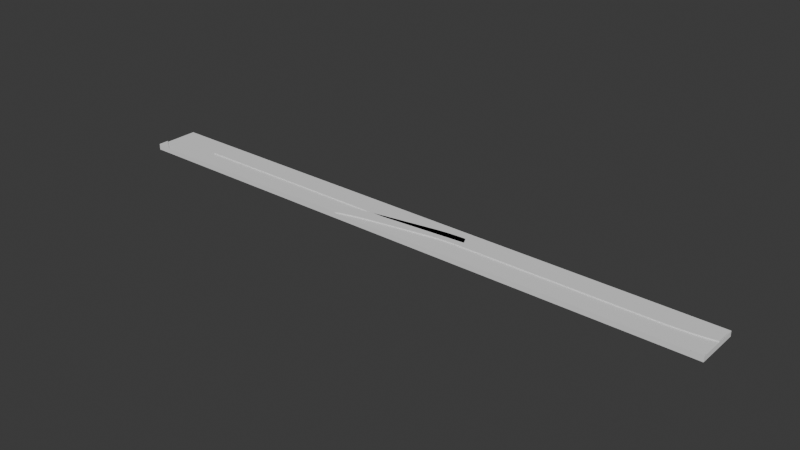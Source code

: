 # Source: foam_256.blend  (saved by Blender 4.3.34; exported with 4.5.12 LTS)
import bpy
from mathutils import Matrix  # noqa: F401  (used for matrix-valued properties, if any)

bpy.ops.wm.read_factory_settings(use_empty=True)
scene = bpy.context.scene
scene.name = 'Scene'

# ---- collections
col_collection = bpy.data.collections.new('Collection'); scene.collection.children.link(col_collection)

# ---- world
world_world = bpy.data.worlds.new('World'); scene.world = world_world
world_world.use_nodes = True; world_world.node_tree.nodes.clear()
_N = world_world.node_tree.nodes; _L = world_world.node_tree.links
n0 = _N.new('ShaderNodeOutputWorld'); n0.name = 'World Output'; n0.location = (300, 300)
n1 = _N.new('ShaderNodeBackground'); n1.name = 'Background'; n1.location = (10, 300)
n1.inputs[0].default_value = (0.05088, 0.05088, 0.05088, 1.0)
_L.new(n1.outputs[0], n0.inputs[0])
n0.is_active_output = True
world_world.color = (0.05088, 0.05088, 0.05088)
world_world.sun_shadow_jitter_overblur = 0.0

# ---- meshes
me_mesh_022 = bpy.data.meshes.new('Mesh.022')
me_mesh_022.from_pydata([(1.384, 0.4953, 0.0), (3.283, 0.4953, 0.0), (1.391, 0.5235, 0.0), (1.391, 0.5235, 0.01905), (1.428, 0.4971, 0.0), (2.544, 0.5596, 0.0), (2.544, 0.5803, 0.0), (2.544, 0.6009, 0.0), (2.534, 0.5596, 0.0), (2.534, 0.6008, 0.0), (2.525, 0.5594, 0.0), (2.524, 0.6007, 0.0), (2.516, 0.5591, 0.0), (2.514, 0.6003, 0.0), (2.507, 0.5587, 0.0), (2.505, 0.5999, 0.0), (2.498, 0.5582, 0.0), (2.495, 0.5993, 0.0), (2.489, 0.5575, 0.0), (2.485, 0.5986, 0.0), (2.48, 0.5567, 0.0), (2.476, 0.5978, 0.0), (2.471, 0.5557, 0.0), (2.466, 0.5968, 0.0), (2.462, 0.5547, 0.0), (2.457, 0.5956, 0.0), (2.453, 0.5534, 0.0), (2.447, 0.5943, 0.0), (2.443, 0.5521, 0.0), (2.437, 0.5929, 0.0), (2.434, 0.5505, 0.0), (2.427, 0.5913, 0.0), (3.26, 0.4978, 0.0), (3.272, 0.5009, 0.0), (2.016, 0.5002, 0.0), (2.027, 0.503, 0.0), (2.037, 0.5058, 0.0), (2.048, 0.5086, 0.0), (2.058, 0.5113, 0.0), (2.068, 0.5141, 0.0), (2.078, 0.5169, 0.0), (2.088, 0.5198, 0.0), (2.098, 0.5227, 0.0), (2.109, 0.5257, 0.0), (2.119, 0.5288, 0.0), (2.13, 0.532, 0.0), (2.14, 0.5353, 0.0), (2.152, 0.4958, 0.0), (2.277, 0.5244, 0.0), (2.27, 0.5651, 0.0), (2.266, 0.5225, 0.0), (2.259, 0.5632, 0.0), (2.255, 0.5206, 0.0), (2.248, 0.5612, 0.0), (2.245, 0.5186, 0.0), (2.237, 0.5591, 0.0), (2.234, 0.5165, 0.0), (2.226, 0.557, 0.0), (2.224, 0.5144, 0.0), (2.215, 0.5547, 0.0), (2.214, 0.5121, 0.0), (2.205, 0.5524, 0.0), (2.204, 0.5098, 0.0), (2.194, 0.5499, 0.0), (2.194, 0.5073, 0.0), (2.184, 0.5473, 0.0), (2.184, 0.5046, 0.0), (2.173, 0.5445, 0.0), (2.173, 0.5018, 0.0), (2.162, 0.5416, 0.0), (2.163, 0.4989, 0.0), (2.152, 0.5385, 0.0), (3.231, 0.6059, 0.0), (3.235, 0.5649, 0.0), (3.242, 0.6073, 0.0), (3.247, 0.5663, 0.0), (3.253, 0.6087, 0.0), (3.259, 0.5678, 0.0), (3.264, 0.6103, 0.0), (3.27, 0.5695, 0.0), (3.275, 0.6121, 0.0), (3.282, 0.5714, 0.0), (3.131, 0.6009, 0.0), (3.131, 0.5596, 0.0), (3.14, 0.6009, 0.0), (3.14, 0.5597, 0.0), (3.148, 0.6011, 0.0), (3.149, 0.5598, 0.0), (3.157, 0.6012, 0.0), (3.158, 0.56, 0.0), (3.165, 0.6015, 0.0), (3.166, 0.5602, 0.0), (3.173, 0.6018, 0.0), (3.175, 0.5605, 0.0), (3.181, 0.6021, 0.0), (3.183, 0.5609, 0.0), (3.189, 0.6026, 0.0), (3.192, 0.5614, 0.0), (3.197, 0.6031, 0.0), (3.2, 0.5619, 0.0), (3.205, 0.6037, 0.0), (3.209, 0.5625, 0.0), (3.214, 0.6044, 0.0), (3.217, 0.5632, 0.0), (3.222, 0.6051, 0.0), (3.226, 0.564, 0.0), (1.391, 0.5234, 0.0), (1.404, 0.5139, 0.0), (1.574, 0.6011, 0.0), (1.574, 0.5599, 0.0), (2.273, 0.601, 0.0), (2.273, 0.5597, 0.0), (2.561, 0.6009, 0.0), (2.561, 0.5596, 0.0), (3.097, 0.6008, 0.0), (3.097, 0.5595, 0.0), (1.428, 0.4971, 0.01905), (2.544, 0.5803, 0.01905), (2.544, 0.5596, 0.01905), (2.544, 0.6009, 0.01905), (2.534, 0.6008, 0.01905), (2.534, 0.5596, 0.01905), (2.524, 0.6007, 0.01905), (2.525, 0.5594, 0.01905), (2.514, 0.6003, 0.01905), (2.516, 0.5591, 0.01905), (2.505, 0.5999, 0.01905), (2.507, 0.5587, 0.01905), (2.495, 0.5993, 0.01905), (2.498, 0.5582, 0.01905), (2.485, 0.5986, 0.01905), (2.489, 0.5575, 0.01905), (2.476, 0.5978, 0.01905), (2.48, 0.5567, 0.01905), (2.466, 0.5968, 0.01905), (2.471, 0.5557, 0.01905), (2.457, 0.5956, 0.01905), (2.462, 0.5547, 0.01905), (2.447, 0.5943, 0.01905), (2.453, 0.5534, 0.01905), (2.437, 0.5929, 0.01905), (2.443, 0.5521, 0.01905), (2.427, 0.5913, 0.01905), (2.434, 0.5505, 0.01905), (3.26, 0.4978, 0.01905), (3.272, 0.5009, 0.01905), (2.016, 0.5002, 0.01905), (2.027, 0.503, 0.01905), (2.037, 0.5058, 0.01905), (2.048, 0.5086, 0.01905), (2.058, 0.5113, 0.01905), (2.068, 0.5141, 0.01905), (2.078, 0.5169, 0.01905), (2.088, 0.5198, 0.01905), (2.098, 0.5227, 0.01905), (2.109, 0.5257, 0.01905), (2.119, 0.5288, 0.01905), (2.13, 0.532, 0.01905), (2.152, 0.4958, 0.01905), (2.14, 0.5353, 0.01905), (2.27, 0.5651, 0.01905), (2.277, 0.5244, 0.01905), (2.259, 0.5632, 0.01905), (2.266, 0.5225, 0.01905), (2.248, 0.5612, 0.01905), (2.255, 0.5206, 0.01905), (2.237, 0.5591, 0.01905), (2.245, 0.5186, 0.01905), (2.226, 0.557, 0.01905), (2.234, 0.5165, 0.01905), (2.215, 0.5547, 0.01905), (2.224, 0.5144, 0.01905), (2.205, 0.5524, 0.01905), (2.214, 0.5121, 0.01905), (2.194, 0.5499, 0.01905), (2.204, 0.5098, 0.01905), (2.184, 0.5473, 0.01905), (2.194, 0.5073, 0.01905), (2.173, 0.5445, 0.01905), (2.184, 0.5046, 0.01905), (2.162, 0.5416, 0.01905), (2.173, 0.5018, 0.01905), (2.152, 0.5385, 0.01905), (2.163, 0.4989, 0.01905), (3.235, 0.5649, 0.01905), (3.231, 0.6059, 0.01905), (3.247, 0.5663, 0.01905), (3.242, 0.6073, 0.01905), (3.259, 0.5678, 0.01905), (3.253, 0.6087, 0.01905), (3.27, 0.5695, 0.01905), (3.264, 0.6103, 0.01905), (3.282, 0.5714, 0.01905), (3.275, 0.6121, 0.01905), (3.131, 0.5596, 0.01905), (3.131, 0.6009, 0.01905), (3.14, 0.5597, 0.01905), (3.14, 0.6009, 0.01905), (3.149, 0.5598, 0.01905), (3.148, 0.6011, 0.01905), (3.158, 0.56, 0.01905), (3.157, 0.6012, 0.01905), (3.166, 0.5602, 0.01905), (3.165, 0.6015, 0.01905), (3.175, 0.5605, 0.01905), (3.173, 0.6018, 0.01905), (3.183, 0.5609, 0.01905), (3.181, 0.6021, 0.01905), (3.192, 0.5614, 0.01905), (3.189, 0.6026, 0.01905), (3.2, 0.5619, 0.01905), (3.197, 0.6031, 0.01905), (3.209, 0.5625, 0.01905), (3.205, 0.6037, 0.01905), (3.217, 0.5632, 0.01905), (3.214, 0.6044, 0.01905), (3.226, 0.564, 0.01905), (3.222, 0.6051, 0.01905), (1.391, 0.5234, 0.01905), (1.404, 0.5139, 0.01905), (1.574, 0.5599, 0.01905), (1.574, 0.6011, 0.01905), (2.273, 0.5597, 0.01905), (2.273, 0.601, 0.01905), (2.561, 0.5596, 0.01905), (2.561, 0.6009, 0.01905), (3.097, 0.5595, 0.01905), (3.097, 0.6008, 0.01905), (1.384, 0.5147, 0.0), (1.384, 0.5147, 0.01905), (1.384, 0.528, 0.0), (1.384, 0.528, 0.01909), (1.384, 0.5146, 0.01905), (1.384, 0.5146, 0.0), (2.24, 0.5597, 0.01905), (2.271, 0.5597, 0.01905), (2.259, 0.5597, 0.01905), (2.248, 0.5597, 0.01905), (2.24, 0.5597, 0.0), (3.25, 0.4953, 0.0), (3.25, 0.4953, 0.01905), (3.283, 0.5041, 0.0), (3.283, 0.5041, 0.01905), (1.431, 0.4953, 0.0), (1.431, 0.4953, 0.01905), (2.373, 0.5673, 0.01905), (2.44, 0.5724, 0.01905), (2.43, 0.5716, 0.01905), (2.469, 0.5745, 0.01905), (2.459, 0.5738, 0.01905), (2.45, 0.5731, 0.01905), (2.534, 0.5795, 0.01905), (2.525, 0.5788, 0.01905), (2.515, 0.5781, 0.01905), (2.506, 0.5773, 0.01905), (2.496, 0.5766, 0.01905), (2.487, 0.5759, 0.01905), (2.478, 0.5752, 0.01905), (1.996, 0.4953, 0.0), (1.996, 0.4953, 0.01905), (2.273, 0.5656, 0.01905), (2.151, 0.4953, 0.01905), (2.151, 0.4953, 0.0), (3.283, 0.6136, 0.0), (3.283, 0.6136, 0.01905), (3.283, 0.5716, 0.01905), (3.283, 0.5716, 0.0), (1.384, 0.4953, 0.01905), (3.283, 0.4953, 0.01905), (3.274, 0.4953, 0.01905), (3.261, 0.4953, 0.01905), (1.391, 0.4953, 0.01905), (1.427, 0.4953, 0.01905), (1.427, 0.4953, 0.01905), (2.017, 0.4953, 0.01905), (2.029, 0.4953, 0.01905), (2.051, 0.4953, 0.01905), (2.04, 0.4953, 0.01905), (2.062, 0.4953, 0.01905), (2.073, 0.4953, 0.01905), (2.084, 0.4953, 0.01905), (2.095, 0.4953, 0.01905), (2.118, 0.4953, 0.01905), (2.106, 0.4953, 0.01905), (2.129, 0.4953, 0.01905), (2.141, 0.4953, 0.01905), (2.486, 0.592, 0.01905), (2.494, 0.5933, 0.01905), (2.399, 0.5789, 0.01905), (2.484, 0.5918, 0.01905), (2.495, 0.5935, 0.01905), (2.504, 0.5947, 0.01905), (2.534, 0.5993, 0.01905), (2.505, 0.5949, 0.01905), (2.523, 0.5978, 0.01905), (2.524, 0.5978, 0.01905), (2.514, 0.5964, 0.01905), (2.513, 0.5962, 0.01905), (2.534, 0.5994, 0.01905), (2.477, 0.5906, 0.01905), (2.475, 0.5904, 0.01905), (2.448, 0.5863, 0.01905), (2.467, 0.5892, 0.01905), (2.438, 0.5848, 0.01905), (2.428, 0.5833, 0.01905), (2.465, 0.5889, 0.01905), (2.458, 0.5877, 0.01905)], [], [(228, 2, 3, 229), (3, 2, 230, 231), (3, 231, 229), (272, 273, 116), (117, 118, 119), (121, 118, 117, 251), (251, 117, 120, 298), (123, 121, 251, 252), (252, 251, 298, 292, 120, 122, 295), (292, 298, 120), (125, 123, 252, 253), (253, 252, 295, 294, 122, 124, 296), (294, 295, 122), (254, 127, 125, 253), (124, 126, 293, 254, 253, 296, 297), (296, 124, 297), (255, 129, 127, 254), (126, 128, 290, 255, 254, 293, 291), (293, 126, 291), (131, 129, 255, 256), (128, 130, 286, 256, 255, 290, 287), (128, 287, 290), (257, 133, 131, 256), (257, 256, 286, 289, 130, 132, 299), (286, 130, 289), (248, 135, 133, 257), (248, 257, 299, 300, 132, 134, 302), (299, 132, 300), (137, 135, 248, 249), (305, 134, 136, 306, 249, 248, 302), (134, 305, 302), (139, 137, 249, 250), (250, 249, 306, 301), (136, 138, 301, 306), (246, 141, 139, 250), (246, 250, 301, 303), (138, 140, 303, 301), (247, 143, 141, 246), (247, 246, 303, 304), (140, 142, 304, 303), (270, 144, 240), (269, 145, 144, 270), (268, 242, 145, 269), (275, 147, 146, 274), (148, 147, 275, 277), (149, 148, 277, 276), (150, 149, 276, 278), (151, 150, 278, 279), (152, 151, 279, 280), (153, 152, 280, 281), (283, 154, 153, 281), (282, 155, 154, 283), (156, 155, 282, 284), (157, 156, 284, 285), (261, 158, 159, 157, 285), (163, 161, 235, 236), (160, 162, 236, 235), (165, 163, 236, 237), (236, 162, 164, 237), (234, 166, 167, 165, 237), (164, 234, 237), (166, 168, 169, 167), (168, 170, 171, 169), (170, 172, 173, 171), (172, 174, 175, 173), (174, 176, 177, 175), (176, 178, 179, 177), (178, 180, 181, 179), (180, 182, 183, 181), (184, 186, 187, 185), (186, 188, 189, 187), (188, 190, 191, 189), (190, 192, 193, 191), (193, 192, 265, 264), (194, 196, 197, 195), (196, 198, 199, 197), (198, 200, 201, 199), (200, 202, 203, 201), (202, 204, 205, 203), (204, 206, 207, 205), (206, 208, 209, 207), (208, 210, 211, 209), (210, 212, 213, 211), (212, 214, 215, 213), (214, 216, 217, 215), (271, 219, 218, 232, 267), (234, 164, 162, 160, 260, 223, 221, 220), (236, 162, 164, 237), (164, 234, 237), (160, 162, 236, 235), (160, 235, 222, 260), (224, 226, 227, 225), (272, 116, 219, 271), (116, 273, 244), (182, 159, 158, 183), (216, 184, 185, 217), (117, 119, 223, 260, 142, 140, 138, 136, 134, 132, 130, 128, 126, 124, 122, 120), (253, 252, 295, 294, 122, 124, 296), (252, 251, 298, 292, 120, 122, 295), (257, 256, 286, 289, 130, 132, 299), (248, 257, 299, 300, 132, 134, 302), (250, 249, 306, 301), (251, 117, 120, 298), (246, 250, 301, 303), (247, 246, 303, 304), (305, 134, 136, 306, 249, 248, 302), (245, 247, 304, 288), (128, 130, 286, 256, 255, 290, 287), (294, 295, 122), (296, 124, 297), (124, 126, 293, 254, 253, 296, 297), (292, 298, 120), (286, 130, 289), (299, 132, 300), (128, 287, 290), (293, 126, 291), (126, 128, 290, 255, 254, 293, 291), (138, 140, 303, 301), (140, 142, 304, 303), (134, 305, 302), (136, 138, 301, 306), (304, 142, 260, 222, 245, 288), (118, 224, 225, 119), (226, 194, 195, 227), (274, 146, 259), (222, 235, 161, 143, 247, 245), (304, 142, 260, 222, 245, 288), (245, 247, 304, 288), (160, 235, 222, 260), (232, 218, 106, 233), (109, 220, 221, 108), (199, 86, 84, 197), (198, 196, 85, 87), (201, 88, 86, 199), (200, 198, 87, 89), (203, 90, 88, 201), (202, 200, 89, 91), (205, 92, 90, 203), (204, 202, 91, 93), (207, 94, 92, 205), (206, 204, 93, 95), (209, 96, 94, 207), (208, 206, 95, 97), (211, 98, 96, 209), (210, 208, 97, 99), (213, 100, 98, 211), (212, 210, 99, 101), (215, 102, 100, 213), (214, 212, 101, 103), (217, 104, 102, 215), (216, 214, 103, 105), (219, 107, 106, 218), (108, 221, 223, 110), (234, 220, 109, 238), (234, 238, 111, 222, 235, 236, 237), (227, 114, 112, 225), (226, 224, 113, 115), (240, 144, 32, 239), (145, 33, 32, 144), (33, 145, 242, 241), (116, 4, 107, 219), (4, 116, 244, 243), (158, 47, 70, 183), (159, 182, 71, 46), (185, 72, 104, 217), (184, 216, 105, 73), (119, 7, 110, 223), (6, 117, 251, 252, 253, 254, 255, 256, 257, 248, 249, 250, 246, 247, 245, 222, 111), (225, 112, 7, 119), (224, 118, 5, 113), (195, 82, 114, 227), (194, 226, 115, 83), (259, 146, 34, 258), (49, 160, 260, 142, 31), (143, 161, 48, 30), (147, 35, 34, 146), (148, 36, 35, 147), (149, 37, 36, 148), (150, 38, 37, 149), (151, 39, 38, 150), (152, 40, 39, 151), (153, 41, 40, 152), (154, 42, 41, 153), (155, 43, 42, 154), (156, 44, 43, 155), (157, 45, 44, 156), (159, 46, 45, 157), (47, 158, 261, 262), (163, 50, 48, 161), (162, 160, 49, 51), (165, 52, 50, 163), (164, 162, 51, 53), (167, 54, 52, 165), (238, 55, 166, 234), (164, 53, 238, 234), (169, 56, 54, 167), (168, 166, 55, 57), (171, 58, 56, 169), (170, 168, 57, 59), (173, 60, 58, 171), (172, 170, 59, 61), (175, 62, 60, 173), (174, 172, 61, 63), (177, 64, 62, 175), (176, 174, 63, 65), (121, 8, 5, 118), (117, 6, 9, 120), (179, 66, 64, 177), (178, 176, 65, 67), (123, 10, 8, 121), (122, 120, 9, 11), (181, 68, 66, 179), (180, 178, 67, 69), (125, 12, 10, 123), (124, 122, 11, 13), (183, 70, 68, 181), (182, 180, 69, 71), (127, 14, 12, 125), (126, 124, 13, 15), (129, 16, 14, 127), (128, 126, 15, 17), (131, 18, 16, 129), (130, 128, 17, 19), (133, 20, 18, 131), (132, 130, 19, 21), (135, 22, 20, 133), (134, 132, 21, 23), (22, 135, 137, 24), (136, 134, 23, 25), (139, 26, 24, 137), (138, 136, 25, 27), (141, 28, 26, 139), (140, 138, 27, 29), (143, 30, 28, 141), (142, 140, 29, 31), (187, 74, 72, 185), (186, 184, 73, 75), (189, 76, 74, 187), (188, 186, 75, 77), (191, 78, 76, 189), (190, 188, 77, 79), (193, 80, 78, 191), (192, 190, 79, 81), (80, 193, 264, 263), (265, 192, 81, 266), (197, 84, 82, 195), (196, 194, 83, 85), (232, 233, 0, 267), (230, 228, 229, 231), (268, 1, 241, 242), (265, 266, 263, 264), (243, 244, 273, 272, 271, 267, 0), (240, 239, 1, 268, 269, 270), (259, 258, 262, 261, 285, 284, 282, 283, 281, 280, 279, 278, 276, 277, 275, 274)])
_uv = me_mesh_022.uv_layers.new(name='UVMap')
_uv.uv.foreach_set('vector', [0.0, 0.0, 0.0, 0.0, 0.0, 0.0, 0.0, 0.0, 0.0, 0.0, 0.0, 0.0, 0.0, 0.0, 0.0, 0.0, 0.0, 0.0, 0.0, 0.0, 0.0, 0.0, 0.0, 0.0, 0.0, 0.0, 0.0, 0.0, 0.0, 0.0, 0.0, 0.0, 0.0, 0.0, 0.0, 0.0, 0.0, 0.0, 0.0, 0.0, 0.0, 0.0, 0.0, 0.0, 0.0, 0.0, 0.0, 0.0, 0.0, 0.0, 0.0, 0.0, 0.0, 0.0, 0.0, 0.0, 0.0, 0.0, 0.0, 0.0, 0.0, 0.0, 0.0, 0.0, 0.0, 0.0, 0.0, 0.0, 0.0, 0.0, 0.0, 0.0, 0.0, 0.0, 0.0, 0.0, 0.0, 0.0, 0.0, 0.0, 0.0, 0.0, 0.0, 0.0, 0.0, 0.0, 0.0, 0.0, 0.0, 0.0, 0.0, 0.0, 0.0, 0.0, 0.0, 0.0, 0.0, 0.0, 0.0, 0.0, 0.0, 0.0, 0.0, 0.0, 0.0, 0.0, 0.0, 0.0, 0.0, 0.0, 0.0, 0.0, 0.0, 0.0, 0.0, 0.0, 0.0, 0.0, 0.0, 0.0, 0.0, 0.0, 0.0, 0.0, 0.0, 0.0, 0.0, 0.0, 0.0, 0.0, 0.0, 0.0, 0.0, 0.0, 0.0, 0.0, 0.0, 0.0, 0.0, 0.0, 0.0, 0.0, 0.0, 0.0, 0.0, 0.0, 0.0, 0.0, 0.0, 0.0, 0.0, 0.0, 0.0, 0.0, 0.0, 0.0, 0.0, 0.0, 0.0, 0.0, 0.0, 0.0, 0.0, 0.0, 0.0, 0.0, 0.0, 0.0, 0.0, 0.0, 0.0, 0.0, 0.0, 0.0, 0.0, 0.0, 0.0, 0.0, 0.0, 0.0, 0.0, 0.0, 0.0, 0.0, 0.0, 0.0, 0.0, 0.0, 0.0, 0.0, 0.0, 0.0, 0.0, 0.0, 0.0, 0.0, 0.0, 0.0, 0.0, 0.0, 0.0, 0.0, 0.0, 0.0, 0.0, 0.0, 0.0, 0.0, 0.0, 0.0, 0.0, 0.0, 0.0, 0.0, 0.0, 0.0, 0.0, 0.0, 0.0, 0.0, 0.0, 0.0, 0.0, 0.0, 0.0, 0.0, 0.0, 0.0, 0.0, 0.0, 0.0, 0.0, 0.0, 0.0, 0.0, 0.0, 0.0, 0.0, 0.0, 0.0, 0.0, 0.0, 0.0, 0.0, 0.0, 0.0, 0.0, 0.0, 0.0, 0.0, 0.0, 0.0, 0.0, 0.0, 0.0, 0.0, 0.0, 0.0, 0.0, 0.0, 0.0, 0.0, 0.0, 0.0, 0.0, 0.0, 0.0, 0.0, 0.0, 0.0, 0.0, 0.0, 0.0, 0.0, 0.0, 0.0, 0.0, 0.0, 0.0, 0.0, 0.0, 0.0, 0.0, 0.0, 0.0, 0.0, 0.0, 0.0, 0.0, 0.0, 0.0, 0.0, 0.0, 0.0, 0.0, 0.0, 0.0, 0.0, 0.0, 0.0, 0.0, 0.0, 0.0, 0.0, 0.0, 0.0, 0.0, 0.0, 0.0, 0.0, 0.0, 0.0, 0.0, 0.0, 0.0, 0.0, 0.0, 0.0, 0.0, 0.0, 0.0, 0.0, 0.0, 0.0, 0.0, 0.0, 0.0, 0.0, 0.0, 0.0, 0.0, 0.0, 0.0, 0.0, 0.0, 0.0, 0.0, 0.0, 0.0, 0.0, 0.0, 0.0, 0.0, 0.0, 0.0, 0.0, 0.0, 0.0, 0.0, 0.0, 0.0, 0.0, 0.0, 0.0, 0.0, 0.0, 0.0, 0.0, 0.0, 0.0, 0.0, 0.0, 0.0, 0.0, 0.0, 0.0, 0.0, 0.0, 0.0, 0.0, 0.0, 0.0, 0.0, 0.0, 0.0, 0.0, 0.0, 0.0, 0.0, 0.0, 0.0, 0.0, 0.0, 0.0, 0.0, 0.0, 0.0, 0.0, 0.0, 0.0, 0.0, 0.0, 0.0, 0.0, 0.0, 0.0, 0.0, 0.0, 0.0, 0.0, 0.0, 0.0, 0.0, 0.0, 0.0, 0.0, 0.0, 0.0, 0.0, 0.0, 0.0, 0.0, 0.0, 0.0, 0.0, 0.0, 0.0, 0.0, 0.0, 0.0, 0.0, 0.0, 0.0, 0.0, 0.0, 0.0, 0.0, 0.0, 0.0, 0.0, 0.0, 0.0, 0.0, 0.0, 0.0, 0.0, 0.0, 0.0, 0.0, 0.0, 0.0, 0.0, 0.0, 0.0, 0.0, 0.0, 0.0, 0.0, 0.0, 0.0, 0.0, 0.0, 0.0, 0.0, 0.0, 0.0, 0.0, 0.0, 0.0, 0.0, 0.0, 0.0, 0.0, 0.0, 0.0, 0.0, 0.0, 0.0, 0.0, 0.0, 0.0, 0.0, 0.0, 0.0, 0.0, 0.0, 0.0, 0.0, 0.0, 0.0, 0.0, 0.0, 0.0, 0.0, 0.0, 0.0, 0.0, 0.0, 0.0, 0.0, 0.0, 0.0, 0.0, 0.0, 0.0, 0.0, 0.0, 0.0, 0.0, 0.0, 0.0, 0.0, 0.0, 0.0, 0.0, 0.0, 0.0, 0.0, 0.0, 0.0, 0.0, 0.0, 0.0, 0.0, 0.0, 0.0, 0.0, 0.0, 0.0, 0.0, 0.0, 0.0, 0.0, 0.0, 0.0, 0.0, 0.0, 0.0, 0.0, 0.0, 0.0, 0.0, 0.0, 0.0, 0.0, 0.0, 0.0, 0.0, 0.0, 0.0, 0.0, 0.0, 0.0, 0.0, 0.0, 0.0, 0.0, 0.0, 0.0, 0.0, 0.0, 0.0, 0.0, 0.0, 0.0, 0.0, 0.0, 0.0, 0.0, 0.0, 0.0, 0.0, 0.0, 0.0, 0.0, 0.0, 0.0, 0.0, 0.0, 0.0, 0.0, 0.0, 0.0, 0.0, 0.0, 0.0, 0.0, 0.0, 0.0, 0.0, 0.0, 0.0, 0.0, 0.0, 0.0, 0.0, 0.0, 0.0, 0.0, 0.0, 0.0, 0.0, 0.0, 0.0, 0.0, 0.0, 0.0, 0.0, 0.0, 0.0, 0.0, 0.0, 0.0, 0.0, 0.0, 0.0, 0.0, 0.0, 0.0, 0.0, 0.0, 0.0, 0.0, 0.0, 0.0, 0.0, 0.0, 0.0, 0.0, 0.0, 0.0, 0.0, 0.0, 0.0, 0.0, 0.0, 0.0, 0.0, 0.0, 0.0, 0.0, 0.0, 0.0, 0.0, 0.0, 0.0, 0.0, 0.0, 0.0, 0.0, 0.0, 0.0, 0.0, 0.0, 0.0, 0.0, 0.0, 0.0, 0.0, 0.0, 0.0, 0.0, 0.0, 0.0, 0.0, 0.0, 0.0, 0.0, 0.0, 0.0, 0.0, 0.0, 0.0, 0.0, 0.0, 0.0, 0.0, 0.0, 0.0, 0.0, 0.0, 0.0, 0.0, 0.0, 0.0, 0.0, 0.0, 0.0, 0.0, 0.0, 0.0, 0.0, 0.0, 0.0, 0.0, 0.0, 0.0, 0.0, 0.0, 0.0, 0.0, 0.0, 0.0, 0.0, 0.0, 0.0, 0.0, 0.0, 0.0, 0.0, 0.0, 0.0, 0.0, 0.0, 0.0, 0.0, 0.0, 0.0, 0.0, 0.0, 0.0, 0.0, 0.0, 0.0, 0.0, 0.0, 0.0, 0.0, 0.0, 0.0, 0.0, 0.0, 0.0, 0.0, 0.0, 0.0, 0.0, 0.0, 0.0, 0.0, 0.0, 0.0, 0.0, 0.0, 0.0, 0.0, 0.0, 0.0, 0.0, 0.0, 0.0, 0.0, 0.0, 0.0, 0.0, 0.0, 0.0, 0.0, 0.0, 0.0, 0.0, 0.0, 0.0, 0.0, 0.0, 0.0, 0.0, 0.0, 0.0, 0.0, 0.0, 0.0, 0.0, 0.0, 0.0, 0.0, 0.0, 0.0, 0.0, 0.0, 0.0, 0.0, 0.0, 0.0, 0.0, 0.0, 0.0, 0.0, 0.0, 0.0, 0.0, 0.0, 0.0, 0.0, 0.0, 0.0, 0.0, 0.0, 0.0, 0.0, 0.0, 0.0, 0.0, 0.0, 0.0, 0.0, 0.0, 0.0, 0.0, 0.0, 0.0, 0.0, 0.0, 0.0, 0.0, 0.0, 0.0, 0.0, 0.0, 0.0, 0.0, 0.0, 0.0, 0.0, 0.0, 0.0, 0.0, 0.0, 0.0, 0.0, 0.0, 0.0, 0.0, 0.0, 0.0, 0.0, 0.0, 0.0, 0.0, 0.0, 0.0, 0.0, 0.0, 0.0, 0.0, 0.0, 0.0, 0.0, 0.0, 0.0, 0.0, 0.0, 0.0, 0.0, 0.0, 0.0, 0.0, 0.0, 0.0, 0.0, 0.0, 0.0, 0.0, 0.0, 0.0, 0.0, 0.0, 0.0, 0.0, 0.0, 0.0, 0.0, 0.0, 0.0, 0.0, 0.0, 0.0, 0.0, 0.0, 0.0, 0.0, 0.0, 0.0, 0.0, 0.0, 0.0, 0.0, 0.0, 0.0, 0.0, 0.0, 0.0, 0.0, 0.0, 0.0, 0.0, 0.0, 0.0, 0.0, 0.0, 0.0, 0.0, 0.0, 0.0, 0.0, 0.0, 0.0, 0.0, 0.0, 0.0, 0.0, 0.0, 0.0, 0.0, 0.0, 0.0, 0.0, 0.0, 0.0, 0.0, 0.0, 0.0, 0.0, 0.0, 0.0, 0.0, 0.0, 0.0, 0.0, 0.0, 0.0, 0.0, 0.0, 0.0, 0.0, 0.0, 0.0, 0.0, 0.0, 0.0, 0.0, 0.0, 0.0, 0.0, 0.0, 0.0, 0.0, 0.0, 0.0, 0.0, 0.0, 0.0, 0.0, 0.0, 0.0, 0.0, 0.0, 0.0, 0.0, 0.0, 0.0, 0.0, 0.0, 0.0, 0.0, 0.0, 0.0, 0.0, 0.0, 0.0, 0.0, 0.0, 0.0, 0.0, 0.0, 0.0, 0.0, 0.0, 0.0, 0.0, 0.0, 0.0, 0.0, 0.0, 0.0, 0.0, 0.0, 0.0, 0.0, 0.0, 0.0, 0.0, 0.0, 0.0, 0.0, 0.0, 0.0, 0.0, 0.0, 0.0, 0.0, 0.0, 0.0, 0.0, 0.0, 0.0, 0.0, 0.0, 0.0, 0.0, 0.0, 0.0, 0.0, 0.0, 0.0, 0.0, 0.0, 0.0, 0.0, 0.0, 0.0, 0.0, 0.0, 0.0, 0.0, 0.0, 0.0, 0.0, 0.0, 0.0, 0.0, 0.0, 0.0, 0.0, 0.0, 0.0, 0.0, 0.0, 0.0, 0.0, 0.0, 0.0, 0.0, 0.0, 0.0, 0.0, 0.0, 0.0, 0.0, 0.0, 0.0, 0.0, 0.0, 0.0, 0.0, 0.0, 0.0, 0.0, 0.0, 0.0, 0.0, 0.0, 0.0, 0.0, 0.0, 0.0, 0.0, 0.0, 0.0, 0.0, 0.0, 0.0, 0.0, 0.0, 0.0, 0.0, 0.0, 0.0, 0.0, 0.0, 0.0, 0.0, 0.0, 0.0, 0.0, 0.0, 0.0, 0.0, 0.0, 0.0, 0.0, 0.0, 0.0, 0.0, 0.0, 0.0, 0.0, 0.0, 0.0, 0.0, 0.0, 0.0, 0.0, 0.0, 0.0, 0.0, 0.0, 0.0, 0.0, 0.0, 0.0, 0.0, 0.0, 0.0, 0.0, 0.0, 0.0, 0.0, 0.0, 0.0, 0.0, 0.0, 0.0, 0.0, 0.0, 0.0, 0.0, 0.0, 0.0, 0.0, 0.0, 0.0, 0.0, 0.0, 0.0, 0.0, 0.0, 0.0, 0.0, 0.0, 0.0, 0.0, 0.0, 0.0, 0.0, 0.0, 0.0, 0.0, 0.0, 0.0, 0.0, 0.0, 0.0, 0.0, 0.0, 0.0, 0.0, 0.0, 0.0, 0.0, 0.0, 0.0, 0.0, 0.0, 0.0, 0.0, 0.0, 0.0, 0.0, 0.0, 0.0, 0.0, 0.0, 0.0, 0.0, 0.0, 0.0, 0.0, 0.0, 0.0, 0.0, 0.0, 0.0, 0.0, 0.0, 0.0, 0.0, 0.0, 0.0, 0.0, 0.0, 0.0, 0.0, 0.0, 0.0, 0.0, 0.0, 0.0, 0.0, 0.0, 0.0, 0.0, 0.0, 0.0, 0.0, 0.0, 0.0, 0.0, 0.0, 0.0, 0.0, 0.0, 0.0, 0.0, 0.0, 0.0, 0.0, 0.0, 0.0, 0.0, 0.0, 0.0, 0.0, 0.0, 0.0, 0.0, 0.0, 0.0, 0.0, 0.0, 0.0, 0.0, 0.0, 0.0, 0.0, 0.0, 0.0, 0.0, 0.0, 0.0, 0.0, 0.0, 0.0, 0.0, 0.0, 0.0, 0.0, 0.0, 0.0, 0.0, 0.0, 0.0, 0.0, 0.0, 0.0, 0.0, 0.0, 0.0, 0.0, 0.0, 0.0, 0.0, 0.0, 0.0, 0.0, 0.0, 0.0, 0.0, 0.0, 0.0, 0.0, 0.0, 0.0, 0.0, 0.0, 0.0, 0.0, 0.0, 0.0, 0.0, 0.0, 0.0, 0.0, 0.0, 0.0, 0.0, 0.0, 0.0, 0.0, 0.0, 0.0, 0.0, 0.0, 0.0, 0.0, 0.0, 0.0, 0.0, 0.0, 0.0, 0.0, 0.0, 0.0, 0.0, 0.0, 0.0, 0.0, 0.0, 0.0, 0.0, 0.0, 0.0, 0.0, 0.0, 0.0, 0.0, 0.0, 0.0, 0.0, 0.0, 0.0, 0.0, 0.0, 0.0, 0.0, 0.0, 0.0, 0.0, 0.0, 0.0, 0.0, 0.0, 0.0, 0.0, 0.0, 0.0, 0.0, 0.0, 0.0, 0.0, 0.0, 0.0, 0.0, 0.0, 0.0, 0.0, 0.0, 0.0, 0.0, 0.0, 0.0, 0.0, 0.0, 0.0, 0.0, 0.0, 0.0, 0.0, 0.0, 0.0, 0.0, 0.0, 0.0, 0.0, 0.0, 0.0, 0.0, 0.0, 0.0, 0.0, 0.0, 0.0, 0.0, 0.0, 0.0, 0.0, 0.0, 0.0, 0.0, 0.0, 0.0, 0.0, 0.0, 0.0, 0.0, 0.0, 0.0, 0.0, 0.0, 0.0, 0.0, 0.0, 0.0, 0.0, 0.0, 0.0, 0.0, 0.0, 0.0, 0.0, 0.0, 0.0, 0.0, 0.0, 0.0, 0.0, 0.0, 0.0, 0.0, 0.0, 0.0, 0.0, 0.0, 0.0, 0.0, 0.0, 0.0, 0.0, 0.0, 0.0, 0.0, 0.0, 0.0, 0.0, 0.0, 0.0, 0.0, 0.0, 0.0, 0.0, 0.0, 0.0, 0.0, 0.0, 0.0, 0.0, 0.0, 0.0, 0.0, 0.0, 0.0, 0.0, 0.0, 0.0, 0.0, 0.0, 0.0, 0.0, 0.0, 0.0, 0.0, 0.0, 0.0, 0.0, 0.0, 0.0, 0.0, 0.0, 0.0, 0.0, 0.0, 0.0, 0.0, 0.0, 0.0, 0.0, 0.0, 0.0, 0.0, 0.0, 0.0, 0.0, 0.0, 0.0, 0.0, 0.0, 0.0, 0.0, 0.0, 0.0, 0.0, 0.0, 0.0, 0.0, 0.0, 0.0, 0.0, 0.0, 0.0, 0.0, 0.0, 0.0, 0.0, 0.0, 0.0, 0.0, 0.0, 0.0, 0.0, 0.0, 0.0, 0.0, 0.0, 0.0, 0.0, 0.0, 0.0, 0.0, 0.0, 0.0, 0.0, 0.0, 0.0, 0.0, 0.0, 0.0, 0.0, 0.0, 0.0, 0.0, 0.0, 0.0, 0.0, 0.0, 0.0, 0.0, 0.0, 0.0, 0.0, 0.0, 0.0, 0.0, 0.0, 0.0, 0.0, 0.0, 0.0, 0.0, 0.0, 0.0, 0.0, 0.0, 0.0, 0.0, 0.0, 0.0, 0.0, 0.0, 0.0, 0.0, 0.0, 0.0, 0.0, 0.0, 0.0, 0.0, 0.0, 0.0, 0.0, 0.0, 0.0, 0.0, 0.0, 0.0, 0.0, 0.0, 0.0, 0.0, 0.0, 0.0, 0.0, 0.0, 0.0, 0.0, 0.0, 0.0, 0.0, 0.0, 0.0, 0.0, 0.0, 0.0, 0.0, 0.0, 0.0, 0.0, 0.0, 0.0, 0.0, 0.0, 0.0, 0.0, 0.0, 0.0, 0.0, 0.0, 0.0, 0.0, 0.0, 0.0, 0.0, 0.0, 0.0, 0.0, 0.0, 0.0, 0.0, 0.0, 0.0, 0.0, 0.0, 0.0, 0.0, 0.0, 0.0, 0.0, 0.0, 0.0, 0.0, 0.0, 0.0, 0.0, 0.0, 0.0, 0.0, 0.0, 0.0, 0.0, 0.0, 0.0, 0.0, 0.0, 0.0, 0.0, 0.0, 0.0, 0.0, 0.0, 0.0, 0.0, 0.0, 0.0, 0.0, 0.0, 0.0, 0.0, 0.0, 0.0, 0.0, 0.0, 0.0, 0.0, 0.0, 0.0, 0.0, 0.0, 0.0, 0.0, 0.0, 0.0, 0.0, 0.0, 0.0, 0.0, 0.0, 0.0, 0.0, 0.0, 0.0, 0.0, 0.0, 0.0, 0.0, 0.0, 0.0, 0.0, 0.0, 0.0, 0.0, 0.0, 0.0, 0.0, 0.0, 0.0, 0.0, 0.0, 0.0, 0.0, 0.0, 0.0, 0.0, 0.0, 0.0, 0.0, 0.0, 0.0, 0.0, 0.0, 0.0, 0.0, 0.0, 0.0, 0.0, 0.0, 0.0, 0.0, 0.0, 0.0, 0.0, 0.0, 0.0, 0.0, 0.0, 0.0, 0.0, 0.0, 0.0, 0.0, 0.0, 0.0, 0.0, 0.0, 0.0, 0.0, 0.0, 0.0, 0.0, 0.0, 0.0, 0.0, 0.0, 0.0, 0.0, 0.0, 0.0, 0.0, 0.0, 0.0, 0.0, 0.0, 0.0, 0.0, 0.0, 0.0, 0.0, 0.0, 0.0, 0.0, 0.0, 0.0, 0.0, 0.0, 0.0, 0.0, 0.0, 0.0, 0.0, 0.0, 0.0, 0.0, 0.0, 0.0, 0.0, 0.0, 0.0, 0.0, 0.0, 0.0, 0.0, 0.0, 0.0, 0.0, 0.0, 0.0, 0.0, 0.0, 0.0, 0.0, 0.0, 0.0, 0.0, 0.0, 0.0, 0.0, 0.0, 0.0, 0.0, 0.0, 0.0, 0.0, 0.0, 0.0, 0.0, 0.0, 0.0, 0.0, 0.0, 0.0, 0.0, 0.0, 0.0, 0.0, 0.0, 0.0, 0.0, 0.0, 0.0, 0.0, 0.0, 0.0, 0.0, 0.0, 0.0, 0.0, 0.0, 0.0, 0.0, 0.0, 0.0, 0.0, 0.0, 0.0, 0.0, 0.0, 0.0, 0.0, 0.0, 0.0, 0.0, 0.0, 0.0, 0.0, 0.0, 0.0, 0.0, 0.0, 0.0, 0.0, 0.0, 0.0, 0.0, 0.0, 0.0, 0.0, 0.0, 0.0, 0.0, 0.0, 0.0, 0.0, 0.0, 0.0, 0.0, 0.0, 0.0, 0.0, 0.0, 0.0, 0.0, 0.0, 0.0, 0.0, 0.0, 0.0, 0.0, 0.0, 0.0, 0.0, 0.0, 0.0, 0.0, 0.0, 0.0, 0.0, 0.0, 0.0, 0.0, 0.0, 0.0, 0.0, 0.0, 0.0, 0.0, 0.0, 0.0, 0.0, 0.0, 0.0, 0.0, 0.0, 0.0, 0.0, 0.0, 0.0, 0.0, 0.0, 0.0, 0.0, 0.0, 0.0, 0.0, 0.0, 0.0, 0.0, 0.0, 0.0, 0.0, 0.0, 0.0, 0.0, 0.0, 0.0, 0.0, 0.0, 0.0, 0.0, 0.0, 0.0, 0.0, 0.0, 0.0, 0.0, 0.0, 0.0, 0.0, 0.0, 0.0, 0.0, 0.0, 0.0, 0.0, 0.0, 0.0, 0.0, 0.0, 0.0, 0.0, 0.0, 0.0, 0.0, 0.0, 0.0, 0.0, 0.0, 0.0, 0.0, 0.0, 0.0, 0.0, 0.0, 0.0, 0.0, 0.0, 0.0, 0.0, 0.0, 0.0, 0.0, 0.0, 0.0, 0.0, 0.0, 0.0, 0.0, 0.0, 0.0, 0.0, 0.0, 0.0, 0.0, 0.0, 0.0, 0.0, 0.0, 0.0, 0.0, 0.0, 0.0, 0.0, 0.0, 0.0, 0.0, 0.0, 0.0, 0.0, 0.0, 0.0, 0.0, 0.0, 0.0, 0.0, 0.0, 0.0, 0.0, 0.0, 0.0, 0.0, 0.0, 0.0, 0.0, 0.0, 0.0, 0.0, 0.0, 0.0, 0.0, 0.0, 0.0, 0.0, 0.0, 0.0, 0.0, 0.0, 0.0, 0.0, 0.0, 0.0, 0.0, 0.0, 0.0, 0.0, 0.0, 0.0, 0.0, 0.0, 0.0, 0.0, 0.0, 0.0, 0.0, 0.0, 0.0, 0.0, 0.0, 0.0, 0.0, 0.0, 0.0, 0.0, 0.0, 0.0, 0.0, 0.0, 0.0, 0.0, 0.0, 0.0, 0.0, 0.0, 0.0, 0.0, 0.0, 0.0, 0.0, 0.0, 0.0, 0.0, 0.0, 0.0, 0.0, 0.0, 0.0, 0.0, 0.0, 0.0, 0.0, 0.0, 0.0, 0.0, 0.0, 0.0, 0.0, 0.0, 0.0, 0.0, 0.0, 0.0, 0.0, 0.0, 0.0, 0.0, 0.0, 0.0, 0.0, 0.0, 0.0, 0.0, 0.0, 0.0, 0.0, 0.0, 0.0, 0.0, 0.0, 0.0, 0.0, 0.0, 0.0, 0.0, 0.0, 0.0, 0.0, 0.0, 0.0, 0.0, 0.0, 0.0, 0.0, 0.0, 0.0, 0.0, 0.0, 0.0, 0.0, 0.0, 0.0, 0.0, 0.0, 0.4125, 0.03455, 0.375, 0.03455, 0.375, 0.0, 0.4125, 0.0, 0.375, 0.05846, 0.375, 0.03471, 0.4125, 0.03471, 0.4126, 0.05846, 0.4125, 0.75, 0.375, 0.75, 0.375, 0.7343, 0.4125, 0.7343, 0.4125, 0.6135, 0.375, 0.6135, 0.375, 0.5384, 0.4125, 0.5384, 0.375, 0.9938, 0.4125, 0.9938, 0.4125, 0.9944, 0.4125, 0.9944, 0.4125, 0.9992, 0.4125, 1.0, 0.375, 1.0, 0.4125, 0.7544, 0.375, 0.7544, 0.375, 0.75, 0.4125, 0.75, 0.4125, 0.7512, 0.4125, 0.7529, 0.4125, 0.9195, 0.375, 0.9195, 0.375, 0.8991, 0.4125, 0.8991, 0.4125, 0.9004, 0.4125, 0.9019, 0.4125, 0.9034, 0.4125, 0.9049, 0.4125, 0.9064, 0.4125, 0.9078, 0.4125, 0.9093, 0.4125, 0.9107, 0.4125, 0.9122, 0.4125, 0.9137, 0.4125, 0.9152, 0.4125, 0.9167])
me_mesh_022.update()
me_cube_001 = bpy.data.meshes.new('Cube.001')
me_cube_001.from_pydata([(-1.0, -1.0, -1.0), (-1.0, -1.0, 1.0), (-1.0, 1.0, -1.0), (-1.0, 1.0, 1.0), (1.0, -1.0, -1.0), (1.0, -1.0, 1.0), (1.0, 1.0, -1.0), (1.0, 1.0, 1.0)], [], [(0, 1, 3, 2), (2, 3, 7, 6), (6, 7, 5, 4), (4, 5, 1, 0), (2, 6, 4, 0), (7, 3, 1, 5)])
_uv = me_cube_001.uv_layers.new(name='UVMap')
_uv.uv.foreach_set('vector', [0.375, 0.0, 0.625, 0.0, 0.625, 0.25, 0.375, 0.25, 0.375, 0.25, 0.625, 0.25, 0.625, 0.5, 0.375, 0.5, 0.375, 0.5, 0.625, 0.5, 0.625, 0.75, 0.375, 0.75, 0.375, 0.75, 0.625, 0.75, 0.625, 1.0, 0.375, 1.0, 0.125, 0.5, 0.375, 0.5, 0.375, 0.75, 0.125, 0.75, 0.625, 0.5, 0.875, 0.5, 0.875, 0.75, 0.625, 0.75])
me_cube_001.update()

# ---- objects
ob_xtrkcad17_curve__021 = bpy.data.objects.new('XTRKCAD17_curve_.021', me_mesh_022)
ob_foam_256 = bpy.data.objects.new('foam_256', me_cube_001)

# ---- transforms, parenting, visibility, modifiers, constraints
ob_xtrkcad17_curve__021.location = (0.0, 0.0, 0.0)
ob_foam_256.location = (2.334, 0.5652, 0.007938)
ob_foam_256.scale = (0.9493, 0.06985, 0.007938)

# ---- collection membership
col_collection.objects.link(ob_xtrkcad17_curve__021)
col_collection.objects.link(ob_foam_256)

# ---- scene / render settings (as saved in the file)
scene.frame_start = 1; scene.frame_end = 250; scene.frame_set(1)
scene.render.engine = 'BLENDER_EEVEE_NEXT'
bpy.context.view_layer.update()

# ---- added for rendering (the .blend has no active camera and no usable light): camera, sun
cam_auto = bpy.data.cameras.new('AutoCamera')
cam_auto.lens = 50.0
cam_auto.sensor_width = 36.0
cam_auto.clip_end = 1000.0
ob_auto_camera = bpy.data.objects.new('AutoCamera', cam_auto)
scene.collection.objects.link(ob_auto_camera)
ob_auto_camera.location = (4.09514, -1.54867, 1.41876)
ob_auto_camera.rotation_euler = (1.09748, -7.21219e-08, 0.694738)
scene.camera = ob_auto_camera
light_auto_sun = bpy.data.lights.new('AutoSun', 'SUN')
light_auto_sun.energy = 3.0
light_auto_sun.angle = 0.0523599
ob_auto_sun = bpy.data.objects.new('AutoSun', light_auto_sun)
scene.collection.objects.link(ob_auto_sun)
ob_auto_sun.rotation_euler = (0.872665, 0.174533, 0.523599)
bpy.context.view_layer.update()
